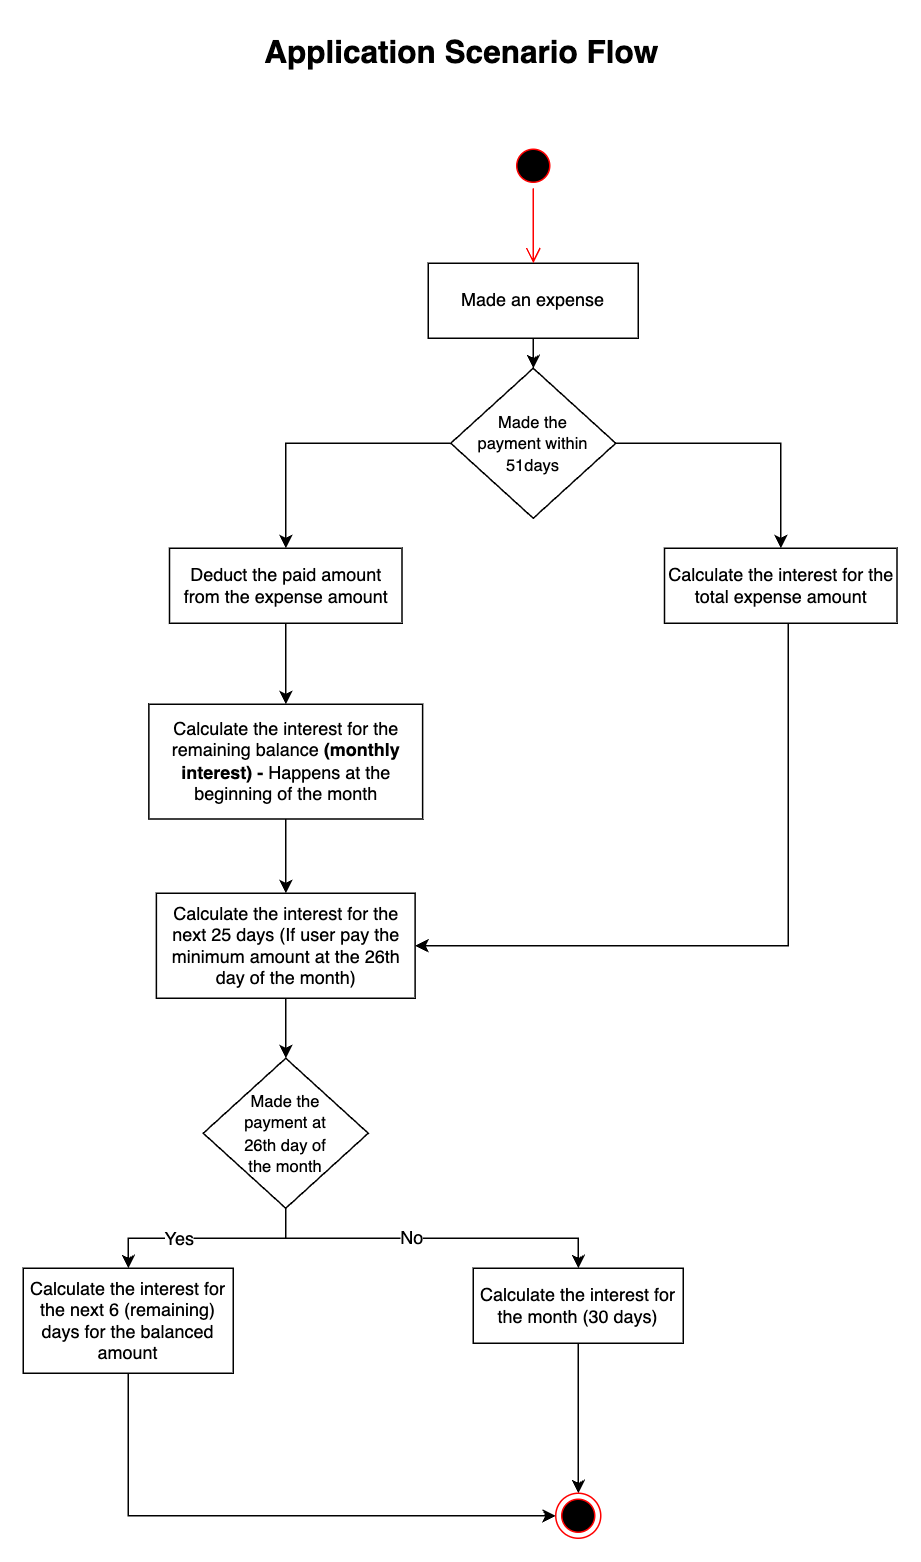

The diagram above was exported from draw.io. Its source (the exported page's mxGraphModel, read from the mxfile embedded in the PNG):
<mxGraphModel dx="1098" dy="1038" grid="1" gridSize="10" guides="1" tooltips="1" connect="1" arrows="1" fold="1" page="1" pageScale="1" pageWidth="827" pageHeight="1169" math="0" shadow="0">
  <root>
    <mxCell id="0" />
    <mxCell id="1" parent="0" />
    <mxCell id="_9CleBU-DUNy-KrrdTIb-30" style="edgeStyle=orthogonalEdgeStyle;rounded=0;orthogonalLoop=1;jettySize=auto;html=1;entryX=0.5;entryY=0;entryDx=0;entryDy=0;fontSize=12;" edge="1" parent="1" source="_9CleBU-DUNy-KrrdTIb-1" target="_9CleBU-DUNy-KrrdTIb-29">
      <mxGeometry relative="1" as="geometry" />
    </mxCell>
    <mxCell id="_9CleBU-DUNy-KrrdTIb-1" value="Made an expense" style="rounded=0;whiteSpace=wrap;html=1;" vertex="1" parent="1">
      <mxGeometry x="392" y="200" width="140" height="50" as="geometry" />
    </mxCell>
    <mxCell id="_9CleBU-DUNy-KrrdTIb-4" value="" style="ellipse;html=1;shape=startState;fillColor=#000000;strokeColor=#ff0000;" vertex="1" parent="1">
      <mxGeometry x="447" y="120" width="30" height="30" as="geometry" />
    </mxCell>
    <mxCell id="_9CleBU-DUNy-KrrdTIb-5" value="" style="edgeStyle=orthogonalEdgeStyle;html=1;verticalAlign=bottom;endArrow=open;endSize=8;strokeColor=#ff0000;rounded=0;entryX=0.5;entryY=0;entryDx=0;entryDy=0;" edge="1" source="_9CleBU-DUNy-KrrdTIb-4" parent="1" target="_9CleBU-DUNy-KrrdTIb-1">
      <mxGeometry relative="1" as="geometry">
        <mxPoint x="462" y="190" as="targetPoint" />
      </mxGeometry>
    </mxCell>
    <mxCell id="_9CleBU-DUNy-KrrdTIb-13" style="edgeStyle=orthogonalEdgeStyle;rounded=0;orthogonalLoop=1;jettySize=auto;html=1;entryX=0.5;entryY=0;entryDx=0;entryDy=0;" edge="1" parent="1" source="_9CleBU-DUNy-KrrdTIb-8" target="_9CleBU-DUNy-KrrdTIb-12">
      <mxGeometry relative="1" as="geometry" />
    </mxCell>
    <mxCell id="_9CleBU-DUNy-KrrdTIb-8" value="Deduct the paid amount from the expense amount" style="rounded=0;whiteSpace=wrap;html=1;" vertex="1" parent="1">
      <mxGeometry x="219.5" y="390" width="155" height="50" as="geometry" />
    </mxCell>
    <mxCell id="_9CleBU-DUNy-KrrdTIb-36" style="edgeStyle=orthogonalEdgeStyle;rounded=0;orthogonalLoop=1;jettySize=auto;html=1;entryX=1;entryY=0.5;entryDx=0;entryDy=0;fontSize=12;" edge="1" parent="1" source="_9CleBU-DUNy-KrrdTIb-10" target="_9CleBU-DUNy-KrrdTIb-14">
      <mxGeometry relative="1" as="geometry">
        <Array as="points">
          <mxPoint x="632" y="655" />
        </Array>
      </mxGeometry>
    </mxCell>
    <mxCell id="_9CleBU-DUNy-KrrdTIb-10" value="Calculate the interest for the total expense amount" style="rounded=0;whiteSpace=wrap;html=1;" vertex="1" parent="1">
      <mxGeometry x="549.5" y="390" width="155" height="50" as="geometry" />
    </mxCell>
    <mxCell id="_9CleBU-DUNy-KrrdTIb-28" style="edgeStyle=orthogonalEdgeStyle;rounded=0;orthogonalLoop=1;jettySize=auto;html=1;entryX=0.5;entryY=0;entryDx=0;entryDy=0;fontSize=12;" edge="1" parent="1" source="_9CleBU-DUNy-KrrdTIb-12" target="_9CleBU-DUNy-KrrdTIb-14">
      <mxGeometry relative="1" as="geometry" />
    </mxCell>
    <mxCell id="_9CleBU-DUNy-KrrdTIb-12" value="Calculate the interest for the remaining balance &lt;b&gt;(monthly interest) - &lt;/b&gt;Happens at the beginning of the month" style="rounded=0;whiteSpace=wrap;html=1;" vertex="1" parent="1">
      <mxGeometry x="205.75" y="494" width="182.5" height="76.5" as="geometry" />
    </mxCell>
    <mxCell id="_9CleBU-DUNy-KrrdTIb-21" style="edgeStyle=orthogonalEdgeStyle;rounded=0;orthogonalLoop=1;jettySize=auto;html=1;entryX=0.5;entryY=0;entryDx=0;entryDy=0;" edge="1" parent="1" source="_9CleBU-DUNy-KrrdTIb-14" target="_9CleBU-DUNy-KrrdTIb-16">
      <mxGeometry relative="1" as="geometry" />
    </mxCell>
    <mxCell id="_9CleBU-DUNy-KrrdTIb-14" value="Calculate the interest for the next 25 days (If user pay the minimum amount at the 26th day of the month)" style="rounded=0;whiteSpace=wrap;html=1;" vertex="1" parent="1">
      <mxGeometry x="210.75" y="620" width="172.5" height="70" as="geometry" />
    </mxCell>
    <mxCell id="_9CleBU-DUNy-KrrdTIb-22" style="edgeStyle=orthogonalEdgeStyle;rounded=0;orthogonalLoop=1;jettySize=auto;html=1;" edge="1" parent="1" source="_9CleBU-DUNy-KrrdTIb-16" target="_9CleBU-DUNy-KrrdTIb-19">
      <mxGeometry relative="1" as="geometry" />
    </mxCell>
    <mxCell id="_9CleBU-DUNy-KrrdTIb-24" value="&lt;font style=&quot;font-size: 12px;&quot;&gt;Yes&lt;/font&gt;" style="edgeLabel;html=1;align=center;verticalAlign=middle;resizable=0;points=[];fontSize=11;" vertex="1" connectable="0" parent="_9CleBU-DUNy-KrrdTIb-22">
      <mxGeometry x="0.2552" relative="1" as="geometry">
        <mxPoint as="offset" />
      </mxGeometry>
    </mxCell>
    <mxCell id="_9CleBU-DUNy-KrrdTIb-23" style="edgeStyle=orthogonalEdgeStyle;rounded=0;orthogonalLoop=1;jettySize=auto;html=1;exitX=0.5;exitY=1;exitDx=0;exitDy=0;" edge="1" parent="1" source="_9CleBU-DUNy-KrrdTIb-16" target="_9CleBU-DUNy-KrrdTIb-20">
      <mxGeometry relative="1" as="geometry" />
    </mxCell>
    <mxCell id="_9CleBU-DUNy-KrrdTIb-25" value="No" style="edgeLabel;html=1;align=center;verticalAlign=middle;resizable=0;points=[];fontSize=12;" vertex="1" connectable="0" parent="_9CleBU-DUNy-KrrdTIb-23">
      <mxGeometry x="-0.1152" y="1" relative="1" as="geometry">
        <mxPoint as="offset" />
      </mxGeometry>
    </mxCell>
    <mxCell id="_9CleBU-DUNy-KrrdTIb-16" value="&lt;font style=&quot;font-size: 11px;&quot;&gt;Made the &lt;br&gt;payment at &lt;br&gt;26th day of &lt;br&gt;the month&lt;/font&gt;" style="rhombus;whiteSpace=wrap;html=1;" vertex="1" parent="1">
      <mxGeometry x="242" y="730" width="110" height="100" as="geometry" />
    </mxCell>
    <mxCell id="_9CleBU-DUNy-KrrdTIb-34" style="edgeStyle=orthogonalEdgeStyle;rounded=0;orthogonalLoop=1;jettySize=auto;html=1;entryX=0;entryY=0.5;entryDx=0;entryDy=0;fontSize=12;" edge="1" parent="1" source="_9CleBU-DUNy-KrrdTIb-19" target="_9CleBU-DUNy-KrrdTIb-33">
      <mxGeometry relative="1" as="geometry">
        <Array as="points">
          <mxPoint x="192" y="1035" />
        </Array>
      </mxGeometry>
    </mxCell>
    <mxCell id="_9CleBU-DUNy-KrrdTIb-19" value="Calculate the interest for the next 6 (remaining) days for the balanced amount" style="rounded=0;whiteSpace=wrap;html=1;" vertex="1" parent="1">
      <mxGeometry x="122" y="870" width="140" height="70" as="geometry" />
    </mxCell>
    <mxCell id="_9CleBU-DUNy-KrrdTIb-35" style="edgeStyle=orthogonalEdgeStyle;rounded=0;orthogonalLoop=1;jettySize=auto;html=1;fontSize=12;" edge="1" parent="1" source="_9CleBU-DUNy-KrrdTIb-20">
      <mxGeometry relative="1" as="geometry">
        <mxPoint x="492" y="1020" as="targetPoint" />
      </mxGeometry>
    </mxCell>
    <mxCell id="_9CleBU-DUNy-KrrdTIb-20" value="Calculate the interest for the month (30 days)" style="rounded=0;whiteSpace=wrap;html=1;" vertex="1" parent="1">
      <mxGeometry x="422" y="870" width="140" height="50" as="geometry" />
    </mxCell>
    <mxCell id="_9CleBU-DUNy-KrrdTIb-31" style="edgeStyle=orthogonalEdgeStyle;rounded=0;orthogonalLoop=1;jettySize=auto;html=1;entryX=0.5;entryY=0;entryDx=0;entryDy=0;fontSize=12;" edge="1" parent="1" source="_9CleBU-DUNy-KrrdTIb-29" target="_9CleBU-DUNy-KrrdTIb-8">
      <mxGeometry relative="1" as="geometry" />
    </mxCell>
    <mxCell id="_9CleBU-DUNy-KrrdTIb-32" style="edgeStyle=orthogonalEdgeStyle;rounded=0;orthogonalLoop=1;jettySize=auto;html=1;entryX=0.5;entryY=0;entryDx=0;entryDy=0;fontSize=12;" edge="1" parent="1" source="_9CleBU-DUNy-KrrdTIb-29" target="_9CleBU-DUNy-KrrdTIb-10">
      <mxGeometry relative="1" as="geometry" />
    </mxCell>
    <mxCell id="_9CleBU-DUNy-KrrdTIb-29" value="&lt;font style=&quot;font-size: 11px;&quot;&gt;Made the &lt;br&gt;payment within 51days&lt;/font&gt;" style="rhombus;whiteSpace=wrap;html=1;" vertex="1" parent="1">
      <mxGeometry x="407" y="270" width="110" height="100" as="geometry" />
    </mxCell>
    <mxCell id="_9CleBU-DUNy-KrrdTIb-33" value="" style="ellipse;html=1;shape=endState;fillColor=#000000;strokeColor=#ff0000;fontSize=12;" vertex="1" parent="1">
      <mxGeometry x="477" y="1020" width="30" height="30" as="geometry" />
    </mxCell>
    <mxCell id="HnaFFX0TEPYtb_lWvUzu-1" value="&lt;font style=&quot;font-size: 21px;&quot;&gt;&lt;b&gt;Application Scenario Flow&lt;/b&gt;&lt;/font&gt;" style="text;html=1;align=center;verticalAlign=middle;resizable=0;points=[];autosize=1;strokeColor=none;fillColor=none;fontSize=12;" vertex="1" parent="1">
      <mxGeometry x="269" y="40" width="290" height="40" as="geometry" />
    </mxCell>
  </root>
</mxGraphModel>